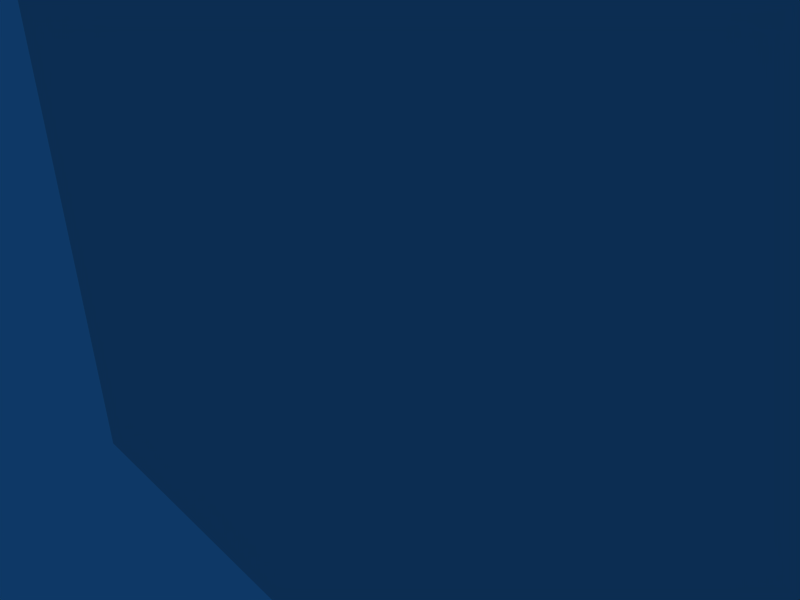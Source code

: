# Source: BlortBlock.blend  (saved by Blender 2.42.0; exported with 4.5.12 LTS)
import bpy
from mathutils import Matrix  # noqa: F401  (used for matrix-valued properties, if any)

bpy.ops.wm.read_factory_settings(use_empty=True)
scene = bpy.context.scene
scene.name = 'Scene'

# ---- collections
col_collection_1 = bpy.data.collections.new('Collection 1'); scene.collection.children.link(col_collection_1)

# ---- materials (node trees are filled in below, after node groups)
mat_material = bpy.data.materials.new('Material')
mat_material.alpha_threshold = 0.0
mat_material.roughness = 0.5
mat_material.line_color = (0.0, 0.0, 0.0, 1.0)

# ---- material node trees

# ---- world
world_world = bpy.data.worlds.new('World'); scene.world = world_world
world_world.color = (0.05656, 0.2208, 0.4)
world_world.use_sun_shadow = False
world_world.sun_shadow_jitter_overblur = 0.0
world_world.cycles.sampling_method = 'MANUAL'
world_world.cycles.sample_map_resolution = 256

# ---- cameras
cam_camera = bpy.data.cameras.new('Camera')
cam_camera.passepartout_alpha = 0.2
cam_camera.clip_end = 100.0
cam_camera.lens = 35.0
cam_camera.ortho_scale = 7.314
cam_camera.show_passepartout = False
cam_camera.show_safe_areas = True
cam_camera.dof.focus_distance = 0.0
cam_camera.dof.aperture_fstop = 128.0

# ---- lights
light_spot = bpy.data.lights.new('Spot', 'POINT')
light_spot.transmission_factor = 0.0
light_spot.cutoff_distance = 30.0
light_spot.energy = 100.0
light_spot.shadow_buffer_clip_start = 1.001
light_spot.shadow_soft_size = 1.0
light_spot.shadow_maximum_resolution = 0.006
light_spot.use_absolute_resolution = True
light_spot.cycles.use_multiple_importance_sampling = False

# ---- meshes
me_cube = bpy.data.meshes.new('Cube')
me_cube.from_pydata([(1.0, 1.0, -1.0), (1.0, -1.0, -1.0), (-1.0, -1.0, -1.0), (-1.0, 1.0, -1.0), (1.0, 1.0, 1.0), (1.0, -1.0, 1.0), (-1.0, -1.0, 1.0), (-1.0, 1.0, 1.0)], [], [(0, 1, 2, 3), (4, 7, 6, 5), (0, 4, 5, 1), (1, 5, 6, 2), (2, 6, 7, 3), (4, 0, 3, 7)])
_uv = me_cube.uv_layers.new(name='UVMap')
_uv.uv.foreach_set('vector', [0.03433, 0.9924, 0.0267, 0.5226, 0.4812, 0.515, 0.4888, 0.9924, 0.03433, 0.9924, 0.0267, 0.5226, 0.4812, 0.515, 0.4888, 0.9924, 0.03433, 0.9924, 0.0267, 0.5226, 0.4812, 0.515, 0.4888, 0.9924, 0.03433, 0.9924, 0.0267, 0.5226, 0.4812, 0.515, 0.4888, 0.9924, 0.03433, 0.9924, 0.0267, 0.5226, 0.4812, 0.515, 0.4888, 0.9924, 0.03433, 0.9924, 0.0267, 0.5226, 0.4812, 0.515, 0.4888, 0.9924])
_ca = me_cube.color_attributes.new('Col', 'BYTE_COLOR', 'CORNER')
_ca.data.foreach_set('color', [1.0, 1.0, 1.0, 1.0, 1.0, 1.0, 1.0, 1.0, 1.0, 1.0, 1.0, 1.0, 1.0, 1.0, 1.0, 1.0, 1.0, 1.0, 1.0, 1.0, 1.0, 1.0, 1.0, 1.0, 1.0, 1.0, 1.0, 1.0, 1.0, 1.0, 1.0, 1.0, 1.0, 1.0, 1.0, 1.0, 1.0, 1.0, 1.0, 1.0, 1.0, 1.0, 1.0, 1.0, 1.0, 1.0, 1.0, 1.0, 1.0, 1.0, 1.0, 1.0, 1.0, 1.0, 1.0, 1.0, 1.0, 1.0, 1.0, 1.0, 1.0, 1.0, 1.0, 1.0, 1.0, 1.0, 1.0, 1.0, 1.0, 1.0, 1.0, 1.0, 1.0, 1.0, 1.0, 1.0, 1.0, 1.0, 1.0, 1.0, 1.0, 1.0, 1.0, 1.0, 1.0, 1.0, 1.0, 1.0, 1.0, 1.0, 1.0, 1.0, 1.0, 1.0, 1.0, 1.0])
me_cube.materials.append(mat_material)
me_cube.use_remesh_preserve_volume = False
me_cube.use_remesh_preserve_attributes = False
me_cube.use_mirror_vertex_groups = False
me_cube.update()

# ---- objects
ob_cube = bpy.data.objects.new('Cube', me_cube)
ob_lamp = bpy.data.objects.new('Lamp', light_spot)
ob_camera = bpy.data.objects.new('Camera', cam_camera)

# ---- transforms, parenting, visibility, modifiers, constraints
ob_cube.location = (4.0, 0.0, 4.0)
ob_cube.scale = (4.0, 4.0, 4.0)
ob_cube.lock_rotations_4d = False
ob_cube.empty_display_type = 'ARROWS'
ob_cube.color = (0.0, 0.0, 0.0, 1.0)
ob_cube.lineart.crease_threshold = 0.0
ob_lamp.location = (4.076, 1.005, 5.904)
ob_lamp.rotation_euler = (0.6503, 0.05522, 1.866)
ob_lamp.lock_rotations_4d = False
ob_lamp.empty_display_type = 'ARROWS'
ob_lamp.color = (0.0, 0.0, 0.0, 0.0)
ob_lamp.lineart.crease_threshold = 0.0
ob_camera.location = (7.481, -6.508, 5.344)
ob_camera.rotation_euler = (1.109, 0.01082, 0.8149)
ob_camera.lock_rotations_4d = False
ob_camera.empty_display_type = 'ARROWS'
ob_camera.color = (0.0, 0.0, 0.0, 0.0)
ob_camera.display_type = 'WIRE'
ob_camera.lineart.crease_threshold = 0.0

# ---- collection membership
col_collection_1.objects.link(ob_cube)
col_collection_1.objects.link(ob_lamp)
col_collection_1.objects.link(ob_camera)

# ---- scene / render settings (as saved in the file)
scene.camera = ob_camera
scene.frame_start = 1; scene.frame_end = 250; scene.frame_set(1)
scene.render.engine = 'BLENDER_EEVEE_NEXT'
scene.render.image_settings.file_format = 'JPEG'
scene.render.image_settings.color_mode = 'RGB'
scene.render.image_settings.compression = 90
scene.render.resolution_x = 800
scene.render.resolution_y = 600
scene.render.pixel_aspect_x = 100.0
scene.render.pixel_aspect_y = 100.0
scene.render.fps = 25
scene.render.dither_intensity = 0.0
scene.render.use_compositing = False
scene.render.use_sequencer = False
scene.render.bake_bias = 0.0
scene.render.use_stamp_time = False
scene.render.use_stamp_date = False
scene.render.use_stamp_frame = False
scene.render.use_stamp_camera = False
scene.render.use_stamp_scene = False
scene.render.use_stamp_filename = False
scene.render.use_stamp_render_time = False
scene.render.stamp_font_size = 0
scene.cycles.use_denoising = False
scene.cycles.samples = 10
scene.cycles.sampling_pattern = 'TABULATED_SOBOL'
scene.cycles.light_sampling_threshold = 0.0
scene.cycles.use_adaptive_sampling = False
scene.cycles.use_light_tree = False
scene.cycles.blur_glossy = 0.0
scene.cycles.volume_bounces = 1
scene.cycles.pixel_filter_type = 'GAUSSIAN'
scene.cycles.sample_clamp_indirect = 0.0
scene.view_settings.view_transform = 'Raw'
bpy.context.view_layer.update()
